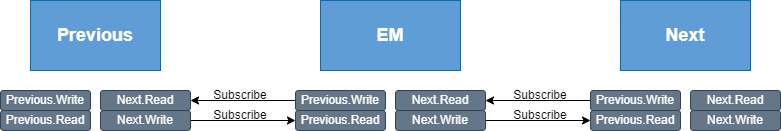

The diagram above was exported from draw.io. Its source (the exported page's mxGraphModel, read from the mxfile embedded in the PNG):
<mxGraphModel dx="1422" dy="705" grid="1" gridSize="10" guides="1" tooltips="1" connect="1" arrows="1" fold="1" page="1" pageScale="1" pageWidth="850" pageHeight="1100" math="0" shadow="0">
  <root>
    <mxCell id="0" />
    <mxCell id="1" parent="0" />
    <mxCell id="3emgUn72-Vjh4F1UT6OT-2" value="&lt;font style=&quot;font-size: 18px&quot;&gt;&lt;b&gt;EM&lt;/b&gt;&lt;/font&gt;" style="rounded=0;whiteSpace=wrap;html=1;fillColor=#609DD6;fontColor=#ffffff;strokeColor=#006EAF;" vertex="1" parent="1">
      <mxGeometry x="450" y="190" width="140" height="70" as="geometry" />
    </mxCell>
    <mxCell id="3emgUn72-Vjh4F1UT6OT-3" value="&lt;font style=&quot;font-size: 18px&quot;&gt;&lt;b&gt;Previous&lt;/b&gt;&lt;/font&gt;" style="rounded=0;whiteSpace=wrap;html=1;fillColor=#609DD6;fontColor=#ffffff;strokeColor=#006EAF;" vertex="1" parent="1">
      <mxGeometry x="160" y="190" width="130" height="70" as="geometry" />
    </mxCell>
    <mxCell id="3emgUn72-Vjh4F1UT6OT-4" value="&lt;font style=&quot;font-size: 18px&quot;&gt;&lt;b&gt;Next&lt;/b&gt;&lt;/font&gt;" style="rounded=0;whiteSpace=wrap;html=1;fillColor=#609DD6;strokeColor=#006EAF;fontColor=#ffffff;" vertex="1" parent="1">
      <mxGeometry x="750" y="190" width="130" height="70" as="geometry" />
    </mxCell>
    <mxCell id="3emgUn72-Vjh4F1UT6OT-30" style="edgeStyle=orthogonalEdgeStyle;rounded=0;orthogonalLoop=1;jettySize=auto;html=1;exitX=0;exitY=0.5;exitDx=0;exitDy=0;entryX=1;entryY=0.5;entryDx=0;entryDy=0;" edge="1" parent="1" source="3emgUn72-Vjh4F1UT6OT-8" target="3emgUn72-Vjh4F1UT6OT-24">
      <mxGeometry relative="1" as="geometry" />
    </mxCell>
    <mxCell id="3emgUn72-Vjh4F1UT6OT-8" value="Previous.Write" style="rounded=1;whiteSpace=wrap;html=1;fillColor=#647687;fontColor=#ffffff;strokeColor=#314354;" vertex="1" parent="1">
      <mxGeometry x="425" y="280" width="90" height="20" as="geometry" />
    </mxCell>
    <mxCell id="3emgUn72-Vjh4F1UT6OT-10" value="Previous.Read" style="rounded=1;whiteSpace=wrap;html=1;fillColor=#647687;fontColor=#ffffff;strokeColor=#314354;" vertex="1" parent="1">
      <mxGeometry x="425" y="300" width="90" height="20" as="geometry" />
    </mxCell>
    <mxCell id="3emgUn72-Vjh4F1UT6OT-33" style="edgeStyle=orthogonalEdgeStyle;rounded=0;orthogonalLoop=1;jettySize=auto;html=1;exitX=1;exitY=0.5;exitDx=0;exitDy=0;entryX=0;entryY=0.5;entryDx=0;entryDy=0;" edge="1" parent="1" source="3emgUn72-Vjh4F1UT6OT-11" target="3emgUn72-Vjh4F1UT6OT-26">
      <mxGeometry relative="1" as="geometry" />
    </mxCell>
    <mxCell id="3emgUn72-Vjh4F1UT6OT-11" value="Next.Write" style="rounded=1;whiteSpace=wrap;html=1;fillColor=#647687;fontColor=#ffffff;strokeColor=#314354;" vertex="1" parent="1">
      <mxGeometry x="525" y="300" width="90" height="20" as="geometry" />
    </mxCell>
    <mxCell id="3emgUn72-Vjh4F1UT6OT-12" value="Next.Read" style="rounded=1;whiteSpace=wrap;html=1;fillColor=#647687;fontColor=#ffffff;strokeColor=#314354;" vertex="1" parent="1">
      <mxGeometry x="525" y="280" width="90" height="20" as="geometry" />
    </mxCell>
    <mxCell id="3emgUn72-Vjh4F1UT6OT-21" value="Previous.Write" style="rounded=1;whiteSpace=wrap;html=1;fillColor=#647687;fontColor=#ffffff;strokeColor=#314354;" vertex="1" parent="1">
      <mxGeometry x="130" y="280" width="90" height="20" as="geometry" />
    </mxCell>
    <mxCell id="3emgUn72-Vjh4F1UT6OT-22" value="Previous.Read" style="rounded=1;whiteSpace=wrap;html=1;fillColor=#647687;fontColor=#ffffff;strokeColor=#314354;" vertex="1" parent="1">
      <mxGeometry x="130" y="300" width="90" height="20" as="geometry" />
    </mxCell>
    <mxCell id="3emgUn72-Vjh4F1UT6OT-31" style="edgeStyle=orthogonalEdgeStyle;rounded=0;orthogonalLoop=1;jettySize=auto;html=1;exitX=1;exitY=0.5;exitDx=0;exitDy=0;entryX=0;entryY=0.5;entryDx=0;entryDy=0;" edge="1" parent="1" source="3emgUn72-Vjh4F1UT6OT-23" target="3emgUn72-Vjh4F1UT6OT-10">
      <mxGeometry relative="1" as="geometry">
        <mxPoint x="390" y="310.3333333333335" as="targetPoint" />
      </mxGeometry>
    </mxCell>
    <mxCell id="3emgUn72-Vjh4F1UT6OT-23" value="Next.Write" style="rounded=1;whiteSpace=wrap;html=1;fillColor=#647687;fontColor=#ffffff;strokeColor=#314354;" vertex="1" parent="1">
      <mxGeometry x="230" y="300" width="90" height="20" as="geometry" />
    </mxCell>
    <mxCell id="3emgUn72-Vjh4F1UT6OT-24" value="Next.Read" style="rounded=1;whiteSpace=wrap;html=1;fillColor=#647687;fontColor=#ffffff;strokeColor=#314354;" vertex="1" parent="1">
      <mxGeometry x="230" y="280" width="90" height="20" as="geometry" />
    </mxCell>
    <mxCell id="3emgUn72-Vjh4F1UT6OT-32" style="edgeStyle=orthogonalEdgeStyle;rounded=0;orthogonalLoop=1;jettySize=auto;html=1;exitX=0;exitY=0.5;exitDx=0;exitDy=0;entryX=1;entryY=0.5;entryDx=0;entryDy=0;" edge="1" parent="1" source="3emgUn72-Vjh4F1UT6OT-25" target="3emgUn72-Vjh4F1UT6OT-12">
      <mxGeometry relative="1" as="geometry" />
    </mxCell>
    <mxCell id="3emgUn72-Vjh4F1UT6OT-25" value="Previous.Write" style="rounded=1;whiteSpace=wrap;html=1;fillColor=#647687;fontColor=#ffffff;strokeColor=#314354;" vertex="1" parent="1">
      <mxGeometry x="720" y="280" width="90" height="20" as="geometry" />
    </mxCell>
    <mxCell id="3emgUn72-Vjh4F1UT6OT-26" value="Previous.Read" style="rounded=1;whiteSpace=wrap;html=1;fillColor=#647687;fontColor=#ffffff;strokeColor=#314354;" vertex="1" parent="1">
      <mxGeometry x="720" y="300" width="90" height="20" as="geometry" />
    </mxCell>
    <mxCell id="3emgUn72-Vjh4F1UT6OT-27" value="Next.Write" style="rounded=1;whiteSpace=wrap;html=1;fillColor=#647687;fontColor=#ffffff;strokeColor=#314354;" vertex="1" parent="1">
      <mxGeometry x="820" y="300" width="90" height="20" as="geometry" />
    </mxCell>
    <mxCell id="3emgUn72-Vjh4F1UT6OT-28" value="Next.Read" style="rounded=1;whiteSpace=wrap;html=1;fillColor=#647687;fontColor=#ffffff;strokeColor=#314354;" vertex="1" parent="1">
      <mxGeometry x="820" y="280" width="90" height="20" as="geometry" />
    </mxCell>
    <mxCell id="3emgUn72-Vjh4F1UT6OT-34" value="Subscribe" style="text;html=1;strokeColor=none;fillColor=none;align=center;verticalAlign=middle;whiteSpace=wrap;rounded=0;" vertex="1" parent="1">
      <mxGeometry x="340" y="270" width="60" height="30" as="geometry" />
    </mxCell>
    <mxCell id="3emgUn72-Vjh4F1UT6OT-35" value="Subscribe" style="text;html=1;strokeColor=none;fillColor=none;align=center;verticalAlign=middle;whiteSpace=wrap;rounded=0;" vertex="1" parent="1">
      <mxGeometry x="340" y="290" width="60" height="30" as="geometry" />
    </mxCell>
    <mxCell id="3emgUn72-Vjh4F1UT6OT-36" value="Subscribe" style="text;html=1;strokeColor=none;fillColor=none;align=center;verticalAlign=middle;whiteSpace=wrap;rounded=0;" vertex="1" parent="1">
      <mxGeometry x="640" y="270" width="60" height="30" as="geometry" />
    </mxCell>
    <mxCell id="3emgUn72-Vjh4F1UT6OT-38" value="Subscribe" style="text;html=1;strokeColor=none;fillColor=none;align=center;verticalAlign=middle;whiteSpace=wrap;rounded=0;" vertex="1" parent="1">
      <mxGeometry x="640" y="290" width="60" height="30" as="geometry" />
    </mxCell>
  </root>
</mxGraphModel>